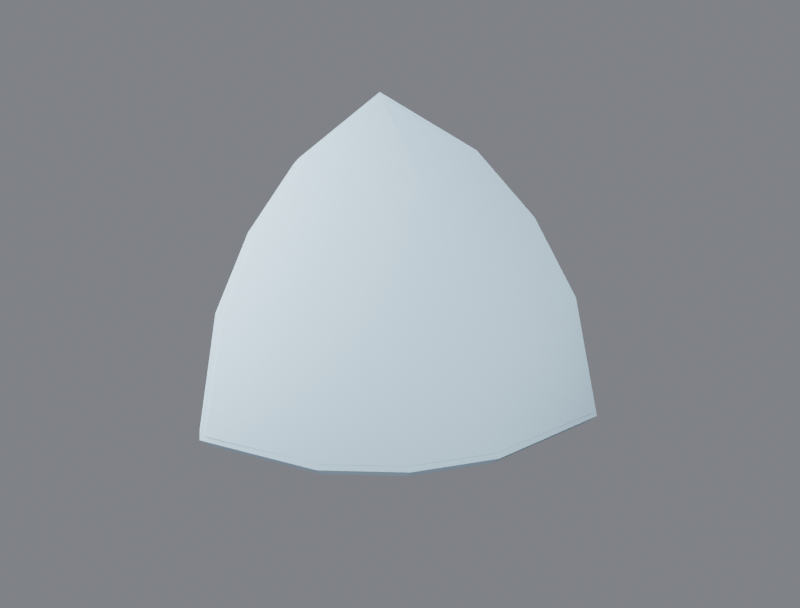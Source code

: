 # Source: R4B_RoundCorner.blend  (saved by Blender 5.3.31; exported with 4.5.12 LTS)
import bpy
from mathutils import Matrix  # noqa: F401  (used for matrix-valued properties, if any)

bpy.ops.wm.read_factory_settings(use_empty=True)
scene = bpy.context.scene
scene.name = 'Scene'

# ---- collections
col_r4b_roundcorner = bpy.data.collections.new('R4B_RoundCorner'); scene.collection.children.link(col_r4b_roundcorner)
col_r4b_roundcorner_lod1 = bpy.data.collections.new('R4B_RoundCorner_LOD1'); scene.collection.children.link(col_r4b_roundcorner_lod1)

# ---- materials (node trees are filled in below, after node groups)
mat_r4p_base = bpy.data.materials.new('R4P_Base')
mat_r4p_base.diffuse_color = (0.55, 0.75, 0.9, 1.0)
mat_r4p_base.roughness = 0.85

# ---- material node trees
mat_r4p_base.use_nodes = True; mat_r4p_base.node_tree.nodes.clear()
_N = mat_r4p_base.node_tree.nodes; _L = mat_r4p_base.node_tree.links
n0 = _N.new('ShaderNodeBsdfPrincipled'); n0.name = 'Principled BSDF'; n0.location = (-200, 100)
n0.inputs[0].default_value = (0.55, 0.75, 0.9, 1.0)
n0.inputs[2].default_value = 0.85
n0.inputs[10].default_value = 0.005
n1 = _N.new('ShaderNodeOutputMaterial'); n1.name = 'Material Output'; n1.location = (200, 100)
_L.new(n0.outputs[0], n1.inputs[0])
n1.is_active_output = True

# ---- world
world_w = bpy.data.worlds.new('W'); scene.world = world_w
world_w.use_nodes = True; world_w.node_tree.nodes.clear()
_N = world_w.node_tree.nodes; _L = world_w.node_tree.links
n0 = _N.new('ShaderNodeBackground'); n0.name = 'Background'; n0.location = (-200, 100)
n0.inputs[0].default_value = (0.2, 0.21, 0.23, 1.0)
n0.inputs[1].default_value = 0.9
n1 = _N.new('ShaderNodeOutputWorld'); n1.name = 'World Output'; n1.location = (200, 100)
_L.new(n0.outputs[0], n1.inputs[0])
n1.is_active_output = True

# ---- cameras
cam_cam = bpy.data.cameras.new('Cam')
cam_cam.lens = 60.0

# ---- lights
light_key = bpy.data.lights.new('Key', 'SUN')
light_key.energy = 3.2
light_fill = bpy.data.lights.new('Fill', 'AREA')
light_fill.energy = 220.0
light_fill.size = 2.5
light_rim = bpy.data.lights.new('Rim', 'AREA')
light_rim.energy = 260.0
light_rim.size = 2.5

# ---- meshes
me_r4b_roundcorner = bpy.data.meshes.new('R4B_RoundCorner')
me_r4b_roundcorner.from_pydata([(0.03734, -0.03734, 0.03734), (0.1851, 0.07681, -0.07681), (0.1327, -0.0237, -0.08533), (0.2525, 0.224, -0.224), (0.1921, 0.01597, -0.224), (0.08299, -0.08299, -0.08695), (0.1033, -0.1033, -0.224), (0.0237, -0.1327, -0.08533), (-0.01597, -0.1921, -0.224), (-0.07681, -0.1851, -0.07681), (-0.224, -0.2525, -0.224), (-0.08533, -0.1327, 0.0237), (-0.224, -0.1921, -0.01597), (-0.08695, -0.08299, 0.08299), (-0.224, -0.1033, 0.1033), (-0.08533, -0.0237, 0.1327), (-0.224, 0.01597, 0.1921), (-0.07681, 0.07681, 0.1851), (-0.224, 0.224, 0.2525), (0.0237, 0.08533, 0.1327), (-0.01597, 0.224, 0.1921), (0.08299, 0.08695, 0.08299), (0.1033, 0.224, 0.1033), (0.1327, 0.08533, 0.0237), (0.1921, 0.224, -0.01597), (-0.224, 0.224, -0.26), (0.2176, 0.224, -0.26), (0.1615, 0.03247, -0.26), (0.07871, -0.07871, -0.26), (-0.03247, -0.1615, -0.26), (-0.224, -0.2176, -0.26), (-0.26, 0.224, -0.224), (-0.26, -0.2176, -0.224), (-0.26, -0.1615, -0.03247), (-0.26, -0.07871, 0.07871), (-0.26, 0.03247, 0.1615), (-0.26, 0.224, 0.2176), (-0.224, 0.26, -0.224), (-0.224, 0.26, 0.2176), (-0.03247, 0.26, 0.1615), (0.07871, 0.26, 0.07871), (0.1615, 0.26, -0.03247), (0.2176, 0.26, -0.224)], [], [(2, 1, 0), (2, 4, 3, 1), (5, 2, 0), (5, 6, 4, 2), (7, 5, 0), (7, 8, 6, 5), (9, 7, 0), (9, 10, 8, 7), (11, 9, 0), (11, 12, 10, 9), (13, 11, 0), (13, 14, 12, 11), (15, 13, 0), (15, 16, 14, 13), (17, 15, 0), (17, 18, 16, 15), (19, 17, 0), (19, 20, 18, 17), (21, 19, 0), (21, 22, 20, 19), (23, 21, 0), (23, 24, 22, 21), (1, 23, 0), (1, 3, 24, 23), (25, 26, 27, 28, 29, 30), (31, 32, 33, 34, 35, 36), (37, 38, 39, 40, 41, 42), (4, 27, 26, 3), (6, 28, 27, 4), (8, 29, 28, 6), (10, 30, 29, 8), (25, 37, 42, 26), (12, 33, 32, 10), (14, 34, 33, 12), (16, 35, 34, 14), (18, 36, 35, 16), (31, 25, 30, 32), (20, 39, 38, 18), (22, 40, 39, 20), (24, 41, 40, 22), (3, 42, 41, 24), (37, 31, 36, 38), (31, 37, 25), (26, 42, 3), (32, 30, 10), (38, 36, 18)])
me_r4b_roundcorner.polygons.foreach_set('use_smooth', [True] * 46)
_k = set([(3, 4), (3, 24), (3, 26), (3, 42), (4, 6), (4, 27), (6, 8), (6, 28), (8, 10), (8, 29), (10, 12), (10, 30), (10, 32), (12, 14), (12, 33), (14, 16), (14, 34), (16, 18), (16, 35), (18, 20), (18, 36), (18, 38), (20, 22), (20, 39), (22, 24), (22, 40), (24, 41), (25, 26), (25, 30), (25, 31), (25, 37), (26, 27), (26, 42), (27, 28), (28, 29), (29, 30), (30, 32), (31, 32), (31, 36), (31, 37), (32, 33), (33, 34), (34, 35), (35, 36), (36, 38), (37, 38), (37, 42), (38, 39), (39, 40), (40, 41), (41, 42)])
me_r4b_roundcorner.attributes.new('sharp_edge', 'BOOLEAN', 'EDGE').data.foreach_set('value', [ (min(e.vertices), max(e.vertices)) in _k for e in me_r4b_roundcorner.edges])
_uv = me_r4b_roundcorner.uv_layers.new(name='UVMap')
_uv.uv.foreach_set('vector', [0.4544, 0.3359, 0.6477, 0.3523, 0.4282, 0.5718, 0.4544, 0.3359, 0.5307, 0.06917, 0.9308, 0.06917, 0.6477, 0.3523, 0.3404, 0.3328, 0.4544, 0.3359, 0.4282, 0.5718, 0.3404, 0.3328, 0.3014, 0.06917, 0.5307, 0.06917, 0.4544, 0.3359, 0.5456, 0.3359, 0.6596, 0.3328, 0.5718, 0.5718, 0.5456, 0.3359, 0.4693, 0.06917, 0.6986, 0.06917, 0.6596, 0.3328, 0.3523, 0.3523, 0.5456, 0.3359, 0.5718, 0.5718, 0.3523, 0.3523, 0.06917, 0.06917, 0.4693, 0.06917, 0.5456, 0.3359, 0.3359, 0.5456, 0.3523, 0.3523, 0.5718, 0.5718, 0.3359, 0.5456, 0.06917, 0.4693, 0.06917, 0.06917, 0.3523, 0.3523, 0.3328, 0.6596, 0.3359, 0.5456, 0.5718, 0.5718, 0.3328, 0.6596, 0.06917, 0.6986, 0.06917, 0.4693, 0.3359, 0.5456, 0.3359, 0.4544, 0.3328, 0.3404, 0.5718, 0.4282, 0.3359, 0.4544, 0.06917, 0.5307, 0.06917, 0.3014, 0.3328, 0.3404, 0.3523, 0.6477, 0.3359, 0.4544, 0.5718, 0.4282, 0.3523, 0.6477, 0.06917, 0.9308, 0.06917, 0.5307, 0.3359, 0.4544, 0.5456, 0.6641, 0.3523, 0.6477, 0.5718, 0.4282, 0.5456, 0.6641, 0.4693, 0.9308, 0.06917, 0.9308, 0.3523, 0.6477, 0.6596, 0.6672, 0.5456, 0.6641, 0.5718, 0.4282, 0.6596, 0.6672, 0.6986, 0.9308, 0.4693, 0.9308, 0.5456, 0.6641, 0.6641, 0.5456, 0.6672, 0.6596, 0.4282, 0.5718, 0.6641, 0.5456, 0.9308, 0.4693, 0.9308, 0.6986, 0.6672, 0.6596, 0.6477, 0.3523, 0.6641, 0.5456, 0.4282, 0.5718, 0.6477, 0.3523, 0.9308, 0.06917, 0.9308, 0.4693, 0.6641, 0.5456, 0.06923, 0.9308, 0.9186, 0.9308, 0.8106, 0.5624, 0.6514, 0.3486, 0.4376, 0.1894, 0.06923, 0.08144, 0.9308, 0.06923, 0.08144, 0.06923, 0.1894, 0.4376, 0.3486, 0.6514, 0.5624, 0.8106, 0.9308, 0.9186, 0.06923, 0.06923, 0.06923, 0.9186, 0.4376, 0.8106, 0.6514, 0.6514, 0.8106, 0.4376, 0.9186, 0.06923, 0.5307, 0.06917, 0.5624, 0.0, 0.9308, 0.0, 0.9308, 0.06917, 0.6986, 0.3014, 0.6514, 0.3486, 0.8106, 0.5624, 0.8694, 0.5307, 0.4693, 0.1306, 0.4376, 0.1894, 0.6514, 0.3486, 0.6986, 0.3014, 0.06917, 0.06917, 0.06923, 0.0, 0.4376, 0.0, 0.4693, 0.06917, 0.06923, 0.0, 0.06923, 0.06923, 0.9186, 0.06923, 0.9186, 0.0, 0.06917, 0.4693, 0.0, 0.4376, 0.0, 0.06923, 0.06917, 0.06917, 0.3014, 0.6986, 0.3486, 0.6514, 0.1894, 0.4376, 0.1306, 0.4693, 0.5307, 0.8694, 0.5624, 0.8106, 0.3486, 0.6514, 0.3014, 0.6986, 0.06917, 0.9308, 0.0, 0.9308, 0.0, 0.5624, 0.06917, 0.5307, 0.9308, 0.06923, 0.9308, 0.0, 0.08144, 0.0, 0.08144, 0.06923, 0.4693, 0.9308, 0.4376, 1.0, 0.06923, 1.0, 0.06917, 0.9308, 0.6986, 0.6986, 0.6514, 0.6514, 0.4376, 0.8106, 0.4693, 0.8694, 0.8694, 0.4693, 0.8106, 0.4376, 0.6514, 0.6514, 0.6986, 0.6986, 0.9308, 0.06917, 1.0, 0.06923, 1.0, 0.4376, 0.9308, 0.4693, 1.0, 0.06923, 0.9308, 0.06923, 0.9308, 0.9186, 1.0, 0.9186, 0.9308, 0.06923, 1.0, 0.06923, 0.9308, 0.0, 0.9308, 0.0, 1.0, 0.06923, 0.9308, 0.06917, 0.0, 0.06923, 0.06923, 0.0, 0.06917, 0.06917, 0.06923, 1.0, 0.0, 0.9308, 0.06917, 0.9308])
me_r4b_roundcorner.materials.append(mat_r4p_base)
me_r4b_roundcorner.update()
me_r4b_roundcorner.normals_split_custom_set([tuple(v) for v in zip(*[iter([0.7626, -0.5508, 0.3392, 0.8643, -0.3557, 0.3557, 0.5774, -0.5774, 0.5774, 0.7626, -0.5508, 0.3392, 0.8778, -0.4738, 0.0699, 0.9951, -0.06987, 0.06991, 0.8643, -0.3557, 0.3557, 0.666, -0.666, 0.336, 0.7626, -0.5508, 0.3392, 0.5774, -0.5774, 0.5774, 0.666, -0.666, 0.336, 0.7054, -0.7054, 0.06989, 0.8778, -0.4738, 0.0699, 0.7626, -0.5508, 0.3392, 0.5508, -0.7626, 0.3392, 0.666, -0.666, 0.336, 0.5774, -0.5774, 0.5774, 0.5508, -0.7626, 0.3392, 0.4738, -0.8778, 0.0699, 0.7054, -0.7054, 0.06989, 0.666, -0.666, 0.336, 0.3557, -0.8643, 0.3557, 0.5508, -0.7626, 0.3392, 0.5774, -0.5774, 0.5774, 0.3557, -0.8643, 0.3557, 0.06991, -0.9951, 0.06987, 0.4738, -0.8778, 0.0699, 0.5508, -0.7626, 0.3392, 0.3392, -0.7626, 0.5508, 0.3557, -0.8643, 0.3557, 0.5774, -0.5774, 0.5774, 0.3392, -0.7626, 0.5508, 0.0699, -0.8778, 0.4738, 0.06991, -0.9951, 0.06987, 0.3557, -0.8643, 0.3557, 0.336, -0.666, 0.666, 0.3392, -0.7626, 0.5508, 0.5774, -0.5774, 0.5774, 0.336, -0.666, 0.666, 0.06989, -0.7054, 0.7054, 0.0699, -0.8778, 0.4738, 0.3392, -0.7626, 0.5508, 0.3392, -0.5508, 0.7626, 0.336, -0.666, 0.666, 0.5774, -0.5774, 0.5774, 0.3392, -0.5508, 0.7626, 0.0699, -0.4738, 0.8778, 0.06989, -0.7054, 0.7054, 0.336, -0.666, 0.666, 0.3557, -0.3557, 0.8643, 0.3392, -0.5508, 0.7626, 0.5774, -0.5774, 0.5774, 0.3557, -0.3557, 0.8643, 0.06987, -0.06991, 0.9951, 0.0699, -0.4738, 0.8778, 0.3392, -0.5508, 0.7626, 0.5508, -0.3392, 0.7626, 0.3557, -0.3557, 0.8643, 0.5774, -0.5774, 0.5774, 0.5508, -0.3392, 0.7626, 0.4738, -0.0699, 0.8778, 0.06987, -0.06991, 0.9951, 0.3557, -0.3557, 0.8643, 0.666, -0.336, 0.666, 0.5508, -0.3392, 0.7626, 0.5774, -0.5774, 0.5774, 0.666, -0.336, 0.666, 0.7054, -0.06989, 0.7054, 0.4738, -0.0699, 0.8778, 0.5508, -0.3392, 0.7626, 0.7626, -0.3392, 0.5508, 0.666, -0.336, 0.666, 0.5774, -0.5774, 0.5774, 0.7626, -0.3392, 0.5508, 0.8778, -0.0699, 0.4738, 0.7054, -0.06989, 0.7054, 0.666, -0.336, 0.666, 0.8643, -0.3557, 0.3557, 0.7626, -0.3392, 0.5508, 0.5774, -0.5774, 0.5774, 0.8643, -0.3557, 0.3557, 0.9951, -0.06987, 0.06991, 0.8778, -0.0699, 0.4738, 0.7626, -0.3392, 0.5508, 3.899e-08, 0.0, -1.0, 3.899e-08, 0.0, -1.0, 3.899e-08, 0.0, -1.0, 3.899e-08, 0.0, -1.0, 3.899e-08, 0.0, -1.0, 3.899e-08, 0.0, -1.0, -1.0, -3.899e-08, 0.0, -1.0, -3.899e-08, 0.0, -1.0, -3.899e-08, 0.0, -1.0, -3.899e-08, 0.0, -1.0, -3.899e-08, 0.0, -1.0, -3.899e-08, 0.0, 0.0, 1.0, 3.899e-08, 0.0, 1.0, 3.899e-08, 0.0, 1.0, 3.899e-08, 0.0, 1.0, 3.899e-08, 0.0, 1.0, 3.899e-08, 0.0, 1.0, 3.899e-08, 0.6949, -0.2017, -0.6902, 0.6949, -0.2017, -0.6902, 0.6949, -0.2017, -0.6902, 0.6949, -0.2017, -0.6902, 0.5837, -0.4347, -0.6858, 0.5837, -0.4347, -0.6858, 0.5837, -0.4347, -0.6858, 0.5837, -0.4347, -0.6858, 0.4347, -0.5837, -0.6858, 0.4347, -0.5837, -0.6858, 0.4347, -0.5837, -0.6858, 0.4347, -0.5837, -0.6858, 0.2017, -0.6949, -0.6902, 0.2017, -0.6949, -0.6902, 0.2017, -0.6949, -0.6902, 0.2017, -0.6949, -0.6902, 0.0, 0.7071, -0.7071, 0.0, 0.7071, -0.7071, 0.0, 0.7071, -0.7071, 0.0, 0.7071, -0.7071, -0.6902, -0.6949, 0.2017, -0.6902, -0.6949, 0.2017, -0.6902, -0.6949, 0.2017, -0.6902, -0.6949, 0.2017, -0.6858, -0.5837, 0.4347, -0.6858, -0.5837, 0.4347, -0.6858, -0.5837, 0.4347, -0.6858, -0.5837, 0.4347, -0.6858, -0.4347, 0.5837, -0.6858, -0.4347, 0.5837, -0.6858, -0.4347, 0.5837, -0.6858, -0.4347, 0.5837, -0.6902, -0.2017, 0.6949, -0.6902, -0.2017, 0.6949, -0.6902, -0.2017, 0.6949, -0.6902, -0.2017, 0.6949, -0.7071, 0.0, -0.7071, -0.7071, 0.0, -0.7071, -0.7071, 0.0, -0.7071, -0.7071, 0.0, -0.7071, 0.2017, 0.6902, 0.6949, 0.2017, 0.6902, 0.6949, 0.2017, 0.6902, 0.6949, 0.2017, 0.6902, 0.6949, 0.4347, 0.6858, 0.5837, 0.4347, 0.6858, 0.5837, 0.4347, 0.6858, 0.5837, 0.4347, 0.6858, 0.5837, 0.5837, 0.6858, 0.4347, 0.5837, 0.6858, 0.4347, 0.5837, 0.6858, 0.4347, 0.5837, 0.6858, 0.4347, 0.6949, 0.6902, 0.2017, 0.6949, 0.6902, 0.2017, 0.6949, 0.6902, 0.2017, 0.6949, 0.6902, 0.2017, -0.7071, 0.7071, 0.0, -0.7071, 0.7071, 0.0, -0.7071, 0.7071, 0.0, -0.7071, 0.7071, 0.0, -0.5774, 0.5774, -0.5774, -0.5774, 0.5774, -0.5774, -0.5774, 0.5774, -0.5774, 0.6033, 0.5639, -0.5639, 0.6033, 0.5639, -0.5639, 0.6033, 0.5639, -0.5639, -0.5639, -0.6033, -0.5639, -0.5639, -0.6033, -0.5639, -0.5639, -0.6033, -0.5639, -0.5639, 0.5639, 0.6033, -0.5639, 0.5639, 0.6033, -0.5639, 0.5639, 0.6033])] * 3)])
me_r4b_roundcorner_lod1 = bpy.data.meshes.new('R4B_RoundCorner_LOD1')
me_r4b_roundcorner_lod1.from_pydata([(0.03734, -0.03734, 0.03734), (0.1893, 0.08203, -0.08203), (0.136, -0.02254, -0.09092), (0.2539, 0.236, -0.236), (0.1952, 0.02039, -0.236), (0.08439, -0.08439, -0.09261), (0.1038, -0.1038, -0.236), (0.02254, -0.136, -0.09092), (-0.02039, -0.1952, -0.236), (-0.08203, -0.1893, -0.08203), (-0.236, -0.2539, -0.236), (-0.09092, -0.136, 0.02254), (-0.236, -0.1952, -0.02039), (-0.09261, -0.08439, 0.08439), (-0.236, -0.1038, 0.1038), (-0.09092, -0.02254, 0.136), (-0.236, 0.02039, 0.1952), (-0.08203, 0.08203, 0.1893), (-0.236, 0.236, 0.2539), (0.02254, 0.09092, 0.136), (-0.02039, 0.236, 0.1952), (0.08439, 0.09261, 0.08439), (0.1038, 0.236, 0.1038), (0.136, 0.09092, 0.02254), (0.1952, 0.236, -0.02039), (-0.236, 0.236, -0.26), (0.2304, 0.236, -0.26), (0.1745, 0.03131, -0.26), (0.08719, -0.08719, -0.26), (-0.03131, -0.1745, -0.26), (-0.236, -0.2304, -0.26), (-0.26, 0.236, -0.236), (-0.26, -0.2304, -0.236), (-0.26, -0.1745, -0.03131), (-0.26, -0.08719, 0.08719), (-0.26, 0.03131, 0.1745), (-0.26, 0.236, 0.2304), (-0.236, 0.26, -0.236), (-0.236, 0.26, 0.2304), (-0.03131, 0.26, 0.1745), (0.08719, 0.26, 0.08719), (0.1745, 0.26, -0.03131), (0.2304, 0.26, -0.236)], [], [(2, 1, 0), (2, 4, 3, 1), (5, 2, 0), (5, 6, 4, 2), (7, 5, 0), (7, 8, 6, 5), (9, 7, 0), (9, 10, 8, 7), (11, 9, 0), (11, 12, 10, 9), (13, 11, 0), (13, 14, 12, 11), (15, 13, 0), (15, 16, 14, 13), (17, 15, 0), (17, 18, 16, 15), (19, 17, 0), (19, 20, 18, 17), (21, 19, 0), (21, 22, 20, 19), (23, 21, 0), (23, 24, 22, 21), (1, 23, 0), (1, 3, 24, 23), (25, 26, 27, 28, 29, 30), (31, 32, 33, 34, 35, 36), (37, 38, 39, 40, 41, 42), (4, 27, 26, 3), (6, 28, 27, 4), (8, 29, 28, 6), (10, 30, 29, 8), (25, 37, 42, 26), (12, 33, 32, 10), (14, 34, 33, 12), (16, 35, 34, 14), (18, 36, 35, 16), (31, 25, 30, 32), (20, 39, 38, 18), (22, 40, 39, 20), (24, 41, 40, 22), (3, 42, 41, 24), (37, 31, 36, 38), (31, 37, 25), (26, 42, 3), (32, 30, 10), (38, 36, 18)])
me_r4b_roundcorner_lod1.polygons.foreach_set('use_smooth', [True] * 46)
_k = set([(3, 4), (3, 24), (3, 26), (3, 42), (4, 6), (4, 27), (6, 8), (6, 28), (8, 10), (8, 29), (10, 12), (10, 30), (10, 32), (12, 14), (12, 33), (14, 16), (14, 34), (16, 18), (16, 35), (18, 20), (18, 36), (18, 38), (20, 22), (20, 39), (22, 24), (22, 40), (24, 41), (25, 26), (25, 30), (25, 31), (25, 37), (26, 27), (26, 42), (27, 28), (28, 29), (29, 30), (30, 32), (31, 32), (31, 36), (31, 37), (32, 33), (33, 34), (34, 35), (35, 36), (36, 38), (37, 38), (37, 42), (38, 39), (39, 40), (40, 41), (41, 42)])
me_r4b_roundcorner_lod1.attributes.new('sharp_edge', 'BOOLEAN', 'EDGE').data.foreach_set('value', [ (min(e.vertices), max(e.vertices)) in _k for e in me_r4b_roundcorner_lod1.edges])
_uv = me_r4b_roundcorner_lod1.uv_layers.new(name='UVMap')
_uv.uv.foreach_set('vector', [0.4567, 0.3252, 0.6577, 0.3423, 0.4282, 0.5718, 0.4567, 0.3252, 0.5392, 0.04614, 0.9539, 0.04614, 0.6577, 0.3423, 0.3377, 0.3219, 0.4567, 0.3252, 0.4282, 0.5718, 0.3377, 0.3219, 0.3004, 0.04614, 0.5392, 0.04614, 0.4567, 0.3252, 0.5433, 0.3252, 0.6623, 0.3219, 0.5718, 0.5718, 0.5433, 0.3252, 0.4608, 0.04614, 0.6995, 0.04614, 0.6623, 0.3219, 0.3423, 0.3423, 0.5433, 0.3252, 0.5718, 0.5718, 0.3423, 0.3423, 0.04614, 0.04614, 0.4608, 0.04614, 0.5433, 0.3252, 0.3252, 0.5433, 0.3423, 0.3423, 0.5718, 0.5718, 0.3252, 0.5433, 0.04614, 0.4608, 0.04614, 0.04614, 0.3423, 0.3423, 0.3219, 0.6623, 0.3252, 0.5433, 0.5718, 0.5718, 0.3219, 0.6623, 0.04614, 0.6995, 0.04614, 0.4608, 0.3252, 0.5433, 0.3252, 0.4567, 0.3219, 0.3377, 0.5718, 0.4282, 0.3252, 0.4567, 0.04614, 0.5392, 0.04614, 0.3004, 0.3219, 0.3377, 0.3423, 0.6577, 0.3252, 0.4567, 0.5718, 0.4282, 0.3423, 0.6577, 0.04614, 0.9539, 0.04614, 0.5392, 0.3252, 0.4567, 0.5433, 0.6748, 0.3423, 0.6577, 0.5718, 0.4282, 0.5433, 0.6748, 0.4608, 0.9539, 0.04614, 0.9539, 0.3423, 0.6577, 0.6623, 0.6781, 0.5433, 0.6748, 0.5718, 0.4282, 0.6623, 0.6781, 0.6995, 0.9539, 0.4608, 0.9539, 0.5433, 0.6748, 0.6748, 0.5433, 0.6781, 0.6623, 0.4282, 0.5718, 0.6748, 0.5433, 0.9539, 0.4608, 0.9539, 0.6995, 0.6781, 0.6623, 0.6577, 0.3423, 0.6748, 0.5433, 0.4282, 0.5718, 0.6577, 0.3423, 0.9539, 0.04614, 0.9539, 0.4608, 0.6748, 0.5433, 0.04615, 0.9538, 0.9431, 0.9538, 0.8356, 0.5602, 0.6677, 0.3323, 0.4398, 0.1644, 0.04615, 0.05689, 0.9538, 0.04615, 0.05689, 0.04615, 0.1644, 0.4398, 0.3323, 0.6677, 0.5602, 0.8356, 0.9538, 0.9431, 0.04615, 0.04615, 0.04615, 0.9431, 0.4398, 0.8356, 0.6677, 0.6677, 0.8356, 0.4398, 0.9431, 0.04615, 0.8755, 0.5392, 0.8356, 0.5602, 0.9431, 0.9538, 0.9882, 0.9539, 0.6995, 0.3004, 0.6677, 0.3323, 0.8356, 0.5602, 0.8755, 0.5392, 0.4608, 0.1245, 0.4398, 0.1644, 0.6677, 0.3323, 0.6995, 0.3004, 0.04614, 0.01176, 0.04615, 0.05689, 0.4398, 0.1644, 0.4608, 0.1245, 0.04615, 0.0, 0.04615, 0.04615, 0.9431, 0.04615, 0.9431, 0.0, 0.1245, 0.4608, 0.1644, 0.4398, 0.05689, 0.04615, 0.01176, 0.04614, 0.3004, 0.6995, 0.3323, 0.6677, 0.1644, 0.4398, 0.1245, 0.4608, 0.5392, 0.8755, 0.5602, 0.8356, 0.3323, 0.6677, 0.3004, 0.6995, 0.9539, 0.9882, 0.9538, 0.9431, 0.5602, 0.8356, 0.5392, 0.8755, 0.9538, 0.04615, 0.9538, 0.0, 0.05689, 0.0, 0.05689, 0.04615, 0.4608, 0.8755, 0.4398, 0.8356, 0.04615, 0.9431, 0.04614, 0.9882, 0.6995, 0.6995, 0.6677, 0.6677, 0.4398, 0.8356, 0.4608, 0.8755, 0.8755, 0.4608, 0.8356, 0.4398, 0.6677, 0.6677, 0.6995, 0.6995, 0.9882, 0.04614, 0.9431, 0.04615, 0.8356, 0.4398, 0.8755, 0.4608, 1.0, 0.04615, 0.9538, 0.04615, 0.9538, 0.9431, 1.0, 0.9431, 0.9538, 0.04615, 1.0, 0.04615, 0.9538, 0.0, 0.9538, 0.0, 1.0, 0.04615, 0.9539, 0.04614, 0.0, 0.04615, 0.04615, 0.0, 0.04614, 0.04614, 0.04615, 1.0, 0.0, 0.9538, 0.04614, 0.9539])
me_r4b_roundcorner_lod1.materials.append(mat_r4p_base)
me_r4b_roundcorner_lod1.update()
me_r4b_roundcorner_lod1.normals_split_custom_set([tuple(v) for v in zip(*[iter([0.7689, -0.5486, 0.3283, 0.8724, -0.3456, 0.3456, 0.5774, -0.5774, 0.5774, 0.7689, -0.5486, 0.3283, 0.8839, -0.4653, 0.04659, 0.9978, -0.0466, 0.04664, 0.8724, -0.3456, 0.3456, 0.6687, -0.6687, 0.325, 0.7689, -0.5486, 0.3283, 0.5774, -0.5774, 0.5774, 0.6687, -0.6687, 0.325, 0.7063, -0.7063, 0.04662, 0.8839, -0.4653, 0.04659, 0.7689, -0.5486, 0.3283, 0.5486, -0.7689, 0.3283, 0.6687, -0.6687, 0.325, 0.5774, -0.5774, 0.5774, 0.5486, -0.7689, 0.3283, 0.4653, -0.8839, 0.04659, 0.7063, -0.7063, 0.04662, 0.6687, -0.6687, 0.325, 0.3456, -0.8724, 0.3456, 0.5486, -0.7689, 0.3283, 0.5774, -0.5774, 0.5774, 0.3456, -0.8724, 0.3456, 0.04664, -0.9978, 0.0466, 0.4653, -0.8839, 0.04659, 0.5486, -0.7689, 0.3283, 0.3283, -0.7689, 0.5486, 0.3456, -0.8724, 0.3456, 0.5774, -0.5774, 0.5774, 0.3283, -0.7689, 0.5486, 0.04659, -0.8839, 0.4653, 0.04664, -0.9978, 0.0466, 0.3456, -0.8724, 0.3456, 0.325, -0.6687, 0.6687, 0.3283, -0.7689, 0.5486, 0.5774, -0.5774, 0.5774, 0.325, -0.6687, 0.6687, 0.04662, -0.7063, 0.7063, 0.04659, -0.8839, 0.4653, 0.3283, -0.7689, 0.5486, 0.3283, -0.5486, 0.7689, 0.325, -0.6687, 0.6687, 0.5774, -0.5774, 0.5774, 0.3283, -0.5486, 0.7689, 0.04659, -0.4653, 0.8839, 0.04662, -0.7063, 0.7063, 0.325, -0.6687, 0.6687, 0.3456, -0.3456, 0.8724, 0.3283, -0.5486, 0.7689, 0.5774, -0.5774, 0.5774, 0.3456, -0.3456, 0.8724, 0.0466, -0.04664, 0.9978, 0.04659, -0.4653, 0.8839, 0.3283, -0.5486, 0.7689, 0.5486, -0.3283, 0.7689, 0.3456, -0.3456, 0.8724, 0.5774, -0.5774, 0.5774, 0.5486, -0.3283, 0.7689, 0.4653, -0.04659, 0.8839, 0.0466, -0.04664, 0.9978, 0.3456, -0.3456, 0.8724, 0.6687, -0.325, 0.6687, 0.5486, -0.3283, 0.7689, 0.5774, -0.5774, 0.5774, 0.6687, -0.325, 0.6687, 0.7063, -0.04662, 0.7063, 0.4653, -0.04659, 0.8839, 0.5486, -0.3283, 0.7689, 0.7689, -0.3283, 0.5486, 0.6687, -0.325, 0.6687, 0.5774, -0.5774, 0.5774, 0.7689, -0.3283, 0.5486, 0.8839, -0.04659, 0.4653, 0.7063, -0.04662, 0.7063, 0.6687, -0.325, 0.6687, 0.8724, -0.3456, 0.3456, 0.7689, -0.3283, 0.5486, 0.5774, -0.5774, 0.5774, 0.8724, -0.3456, 0.3456, 0.9978, -0.0466, 0.04664, 0.8839, -0.04659, 0.4653, 0.7689, -0.3283, 0.5486, 5.749e-08, 0.0, -1.0, 5.749e-08, 0.0, -1.0, 5.749e-08, 0.0, -1.0, 5.749e-08, 0.0, -1.0, 5.749e-08, 0.0, -1.0, 5.749e-08, 0.0, -1.0, -1.0, -5.749e-08, 0.0, -1.0, -5.749e-08, 0.0, -1.0, -5.749e-08, 0.0, -1.0, -5.749e-08, 0.0, -1.0, -5.749e-08, 0.0, -1.0, -5.749e-08, 0.0, 0.0, 1.0, 5.749e-08, 0.0, 1.0, 5.749e-08, 0.0, 1.0, 5.749e-08, 0.0, 1.0, 5.749e-08, 0.0, 1.0, 5.749e-08, 0.0, 1.0, 5.749e-08, 0.6899, -0.1877, -0.6991, 0.69, -0.1877, -0.6991, 0.6899, -0.1877, -0.6991, 0.69, -0.1877, -0.6991, 0.5792, -0.4267, -0.6946, 0.5792, -0.4267, -0.6946, 0.5792, -0.4267, -0.6946, 0.5792, -0.4267, -0.6946, 0.4266, -0.579, -0.6948, 0.4266, -0.579, -0.6948, 0.4266, -0.579, -0.6948, 0.4266, -0.579, -0.6948, 0.1877, -0.69, -0.6991, 0.1877, -0.6899, -0.6991, 0.1877, -0.69, -0.6991, 0.1877, -0.6899, -0.6991, 0.0, 0.7071, -0.7071, 0.0, 0.7071, -0.7071, 0.0, 0.7071, -0.7071, 0.0, 0.7071, -0.7071, -0.6991, -0.6899, 0.1877, -0.6991, -0.69, 0.1877, -0.6991, -0.6899, 0.1877, -0.6991, -0.69, 0.1877, -0.6946, -0.5792, 0.4267, -0.6946, -0.5792, 0.4267, -0.6946, -0.5792, 0.4267, -0.6946, -0.5792, 0.4267, -0.6946, -0.4267, 0.5792, -0.6946, -0.4267, 0.5792, -0.6946, -0.4267, 0.5792, -0.6946, -0.4267, 0.5792, -0.6991, -0.1877, 0.69, -0.6991, -0.1877, 0.6899, -0.6991, -0.1877, 0.69, -0.6991, -0.1877, 0.6899, -0.7071, 0.0, -0.7071, -0.7071, 0.0, -0.7071, -0.7071, 0.0, -0.7071, -0.7071, 0.0, -0.7071, 0.1877, 0.6991, 0.6899, 0.1877, 0.6991, 0.69, 0.1877, 0.6991, 0.6899, 0.1877, 0.6991, 0.69, 0.4267, 0.6946, 0.5792, 0.4267, 0.6946, 0.5792, 0.4267, 0.6946, 0.5792, 0.4267, 0.6946, 0.5792, 0.579, 0.6948, 0.4266, 0.579, 0.6948, 0.4266, 0.579, 0.6948, 0.4266, 0.579, 0.6948, 0.4266, 0.69, 0.6991, 0.1877, 0.6899, 0.6991, 0.1877, 0.69, 0.6991, 0.1877, 0.6899, 0.6991, 0.1877, -0.7071, 0.7071, 0.0, -0.7071, 0.7071, 0.0, -0.7071, 0.7071, 0.0, -0.7071, 0.7071, 0.0, -0.5774, 0.5774, -0.5774, -0.5774, 0.5774, -0.5774, -0.5774, 0.5774, -0.5774, 0.5949, 0.5684, -0.5684, 0.5949, 0.5684, -0.5684, 0.5949, 0.5684, -0.5684, -0.5684, -0.5949, -0.5684, -0.5684, -0.5949, -0.5684, -0.5684, -0.5949, -0.5684, -0.5684, 0.5684, 0.5949, -0.5684, 0.5684, 0.5949, -0.5684, 0.5684, 0.5949])] * 3)])

# ---- objects
ob_key = bpy.data.objects.new('Key', light_key)
ob_fill = bpy.data.objects.new('Fill', light_fill)
ob_rim = bpy.data.objects.new('Rim', light_rim)
ob_cam = bpy.data.objects.new('Cam', cam_cam)
ob_r4b_roundcorner_root = bpy.data.objects.new('R4B_RoundCorner_ROOT', None)
ob_r4b_roundcorner = bpy.data.objects.new('R4B_RoundCorner', me_r4b_roundcorner)
ob_port_back_000_part = bpy.data.objects.new('Port_back_000_part', None)
ob_port_down_000_part = bpy.data.objects.new('Port_down_000_part', None)
ob_port_left_000_part = bpy.data.objects.new('Port_left_000_part', None)
ob_socket_mount = bpy.data.objects.new('Socket_Mount', None)
ob_r4b_roundcorner_lod1 = bpy.data.objects.new('R4B_RoundCorner_LOD1', me_r4b_roundcorner_lod1)

# ---- transforms, parenting, visibility, modifiers, constraints
ob_key.location = (2.0, -2.0, 3.0)
ob_key.rotation_euler = (0.8727, 0.0, 0.6109)
ob_fill.location = (-3.0, -1.5, 1.5)
ob_fill.rotation_euler = (1.222, 0.0, -1.134)
ob_rim.location = (0.5, 3.5, 2.2)
ob_rim.rotation_euler = (-1.047, 0.0, 3.142)
ob_cam.location = (1.22, -1.526, 1.037)
ob_cam.rotation_euler = (1.083, 4.037e-08, 0.6747)
ob_r4b_roundcorner_root.location = (0.0, 0.0, 0.0)
ob_r4b_roundcorner_root.empty_display_size = 0.1
ob_r4b_roundcorner.parent = ob_r4b_roundcorner_root
ob_r4b_roundcorner.location = (0.0, 0.0, 0.0)
ob_r4b_roundcorner.rotation_mode = 'QUATERNION'
ob_r4b_roundcorner.rotation_quaternion = (1.0, 0.0, 0.0, 0.0)
ob_port_back_000_part.parent = ob_r4b_roundcorner_root
ob_port_back_000_part.location = (-0.143, 0.26, -0.143)
ob_port_back_000_part.rotation_euler = (1.571, -7.55e-08, -3.142)
ob_port_back_000_part.scale = (1.0, 1.0, 1.0)
ob_port_back_000_part.empty_display_type = 'SINGLE_ARROW'
ob_port_back_000_part.empty_display_size = 0.06
ob_port_down_000_part.parent = ob_r4b_roundcorner_root
ob_port_down_000_part.location = (-0.143, 0.143, -0.26)
ob_port_down_000_part.rotation_euler = (-0.0, -3.142, -0.0)
ob_port_down_000_part.empty_display_type = 'SINGLE_ARROW'
ob_port_down_000_part.empty_display_size = 0.06
ob_port_left_000_part.parent = ob_r4b_roundcorner_root
ob_port_left_000_part.location = (-0.26, 0.143, -0.143)
ob_port_left_000_part.rotation_euler = (1.571, -0.0, -1.571)
ob_port_left_000_part.empty_display_type = 'SINGLE_ARROW'
ob_port_left_000_part.empty_display_size = 0.06
ob_socket_mount.parent = ob_r4b_roundcorner_root
ob_socket_mount.location = (0.0, 0.0, -0.26)
ob_socket_mount.rotation_euler = (-3.142, 0.0, 0.0)
ob_socket_mount.empty_display_type = 'SINGLE_ARROW'
ob_socket_mount.empty_display_size = 0.06
ob_r4b_roundcorner_lod1.parent = ob_r4b_roundcorner_root
ob_r4b_roundcorner_lod1.location = (0.0, 0.0, 0.0)

# ---- collection membership
scene.collection.objects.link(ob_key)
scene.collection.objects.link(ob_fill)
scene.collection.objects.link(ob_rim)
scene.collection.objects.link(ob_cam)
col_r4b_roundcorner.objects.link(ob_r4b_roundcorner_root)
col_r4b_roundcorner.objects.link(ob_r4b_roundcorner)
col_r4b_roundcorner.objects.link(ob_port_back_000_part)
col_r4b_roundcorner.objects.link(ob_port_down_000_part)
col_r4b_roundcorner.objects.link(ob_port_left_000_part)
col_r4b_roundcorner.objects.link(ob_socket_mount)
col_r4b_roundcorner_lod1.objects.link(ob_r4b_roundcorner_lod1)

# ---- scene / render settings (as saved in the file)
scene.camera = ob_cam
scene.frame_start = 1; scene.frame_end = 91; scene.frame_set(1)
scene.render.engine = 'BLENDER_EEVEE_NEXT'
scene.render.image_settings.file_format = 'JPEG'
scene.render.image_settings.color_mode = 'RGB'
scene.render.image_settings.quality = 88
scene.render.resolution_x = 800
scene.render.resolution_y = 608
scene.render.bake_bias = 0.0
scene.render.bake_samples = 0
scene.render.compositor_device = 'GPU'
scene.eevee.use_volume_custom_range = False
scene.eevee.fast_gi_thickness_near = 0.1
scene.eevee.fast_gi_thickness_far = 0.0
scene.eevee.ray_tracing_options.screen_trace_thickness = 0.1
scene.view_settings.view_transform = 'Filmic'
bpy.context.view_layer.update()
